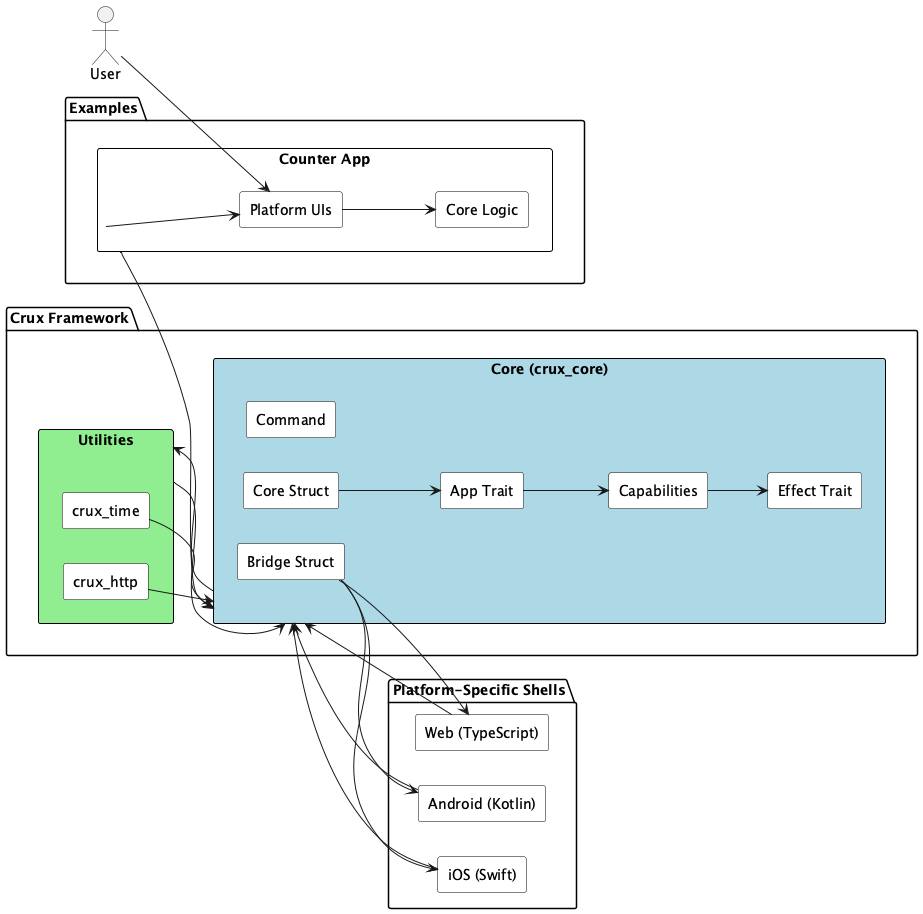

The diagram above was rendered by PlantUML. Its source (embedded in the PNG):
@startuml redbadger_crux
skinparam rectangle {
  BackgroundColor #ffffff
  BorderColor black
  Style roundrect
}
left to right direction

actor User

package "Crux Framework" {
  rectangle "Core (crux_core)" as Core #lightblue {
    rectangle "App Trait" as AppTrait
    rectangle "Core Struct" as CoreStruct
    rectangle "Effect Trait" as EffectTrait
    rectangle "Bridge Struct" as BridgeStruct
    rectangle "Command" as Command
    rectangle "Capabilities" as Capabilities
  }
  
  rectangle "Utilities" as Utilities #lightgreen {
    rectangle "crux_http" as CruxHttp
    rectangle "crux_time" as CruxTime
  }
}

package "Platform-Specific Shells" {
  rectangle "iOS (Swift)" as SwiftShell
  rectangle "Android (Kotlin)" as KotlinShell
  rectangle "Web (TypeScript)" as WebShell
}

package "Examples" {
  rectangle "Counter App" as CounterApp {
    rectangle "Core Logic" as CoreLogic
    rectangle "Platform UIs" as PlatformUIs
  }
}

User --> PlatformUIs
PlatformUIs --> CoreLogic

Core --> Utilities
Utilities --> Core

CoreStruct --> AppTrait
AppTrait --> Capabilities
Capabilities --> EffectTrait

BridgeStruct --> SwiftShell
BridgeStruct --> KotlinShell
BridgeStruct --> WebShell

CounterApp --> Core
CounterApp --> PlatformUIs

CruxHttp --> Core
CruxTime --> Core

SwiftShell --> Core
KotlinShell --> Core
WebShell --> Core
@enduml